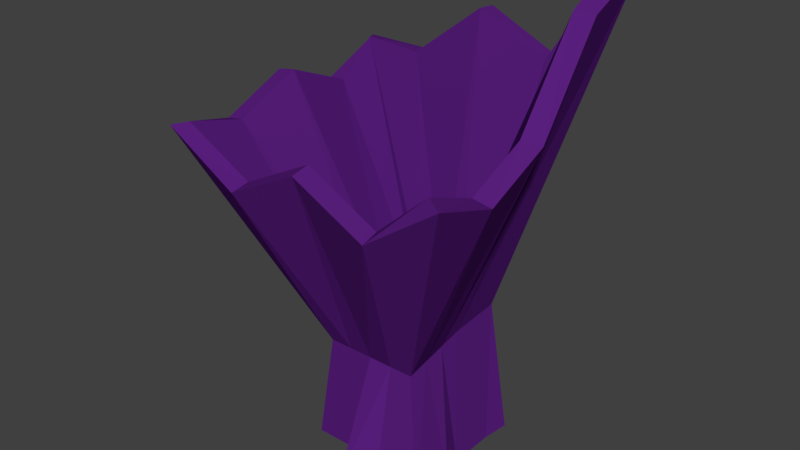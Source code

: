 # Source: shop.pedestal.blend  (saved by Blender 2.78.0; exported with 4.5.12 LTS)
import bpy
from mathutils import Matrix  # noqa: F401  (used for matrix-valued properties, if any)

bpy.ops.wm.read_factory_settings(use_empty=True)
scene = bpy.context.scene
scene.name = 'Scene'

# ---- collections
col_collection_1 = bpy.data.collections.new('Collection 1'); scene.collection.children.link(col_collection_1)

# ---- materials (node trees are filled in below, after node groups)
mat_material = bpy.data.materials.new('Material')
mat_material.alpha_threshold = 0.0
mat_material.use_transparent_shadow = False
mat_material.roughness = 0.5
mat_material.line_color = (0.0, 0.0, 0.0, 1.0)
mat_material_001 = bpy.data.materials.new('Material.001')
mat_material_001.alpha_threshold = 0.0
mat_material_001.use_transparent_shadow = False
mat_material_001.diffuse_color = (1.0, 1.0, 1.0, 1.0)
mat_material_001.roughness = 0.5
mat_material_002 = bpy.data.materials.new('Material.002')
mat_material_002.alpha_threshold = 0.0
mat_material_002.use_transparent_shadow = False
mat_material_002.diffuse_color = (0.0, 0.0, 0.0, 1.0)
mat_material_002.roughness = 0.5
mat_material_003 = bpy.data.materials.new('Material.003')
mat_material_003.alpha_threshold = 0.0
mat_material_003.use_transparent_shadow = False
mat_material_003.diffuse_color = (0.1016, 0.0138, 0.2079, 1.0)
mat_material_003.specular_color = (0.06474, 0.01703, 0.1237)
mat_material_003.roughness = 0.5
mat_material_004 = bpy.data.materials.new('Material.004')
mat_material_004.alpha_threshold = 0.0
mat_material_004.use_transparent_shadow = False
mat_material_004.diffuse_color = (0.6118, 0.1315, 0.8, 1.0)
mat_material_004.roughness = 0.5
mat_material_005 = bpy.data.materials.new('Material.005')
mat_material_005.alpha_threshold = 0.0
mat_material_005.use_transparent_shadow = False
mat_material_005.diffuse_color = (0.3844, 0.08506, 0.5489, 1.0)
mat_material_005.roughness = 0.5

# ---- material node trees

# ---- world
world_world = bpy.data.worlds.new('World'); scene.world = world_world
world_world.color = (0.05088, 0.05088, 0.05088)
world_world.use_sun_shadow = False
world_world.sun_shadow_jitter_overblur = 0.0
world_world.cycles.sampling_method = 'MANUAL'

# ---- meshes
me_cube = bpy.data.meshes.new('Cube')
me_cube.from_pydata([(-0.4886, 0.7775, 2.498), (0.7677, -0.2587, 0.3485), (0.6772, -5.364e-07, 0.3485), (0.4886, -0.4987, 2.198), (-0.6954, -0.4958, 0.3485), (0.6772, 0.5, 0.3485), (-0.7523, 0.3558, 0.3485), (-0.7523, 0.6978, 0.3485), (-0.4886, -0.2646, 2.273), (5.17e-08, 0.7775, 2.498), (0.2443, 0.7775, 2.498), (-0.2443, 0.7775, 2.498), (-0.7523, 0.09876, 0.3485), (-0.6954, 0.004196, 0.3485), (0.7127, 0.788, 0.3485), (0.7677, -0.7587, 0.3485), (-1.488, 1.303, 5.967), (-1.488, -1.425, 5.712), (1.488, -1.425, 5.842), (1.488, 1.303, 7.843), (-1.488, -0.7429, 5.496), (-1.488, -0.06105, 5.953), (-1.488, 0.6208, 5.51), (1.488, 0.6208, 7.386), (1.488, -0.06106, 5.953), (1.488, -0.7429, 5.496), (0.4886, -0.2646, 2.273), (-0.2443, -0.4987, 2.198), (-0.4886, -0.4987, 2.198), (-3.269e-07, -0.4987, 2.198), (0.4886, -0.03053, 2.348), (-0.4886, 0.2036, 2.423), (0.7438, -1.425, 5.039), (-7.348e-07, -1.425, 5.621), (-0.7438, -1.425, 5.039), (0.7438, 1.303, 6.331), (4.178e-07, 1.303, 6.867), (-0.7438, 1.303, 5.967), (0.2443, -0.4987, 2.198), (0.4886, 0.7775, 2.498), (0.4886, 0.2036, 2.423), (0.2677, -0.7587, 0.3485), (-5.364e-07, -1.0, 0.3485), (-0.1954, -0.4958, 0.3485), (0.5, 1.0, 0.3485), (2.384e-07, 1.0, 0.3485), (-0.2523, 0.6978, 0.3485), (-0.4886, -0.03053, 2.348), (-0.3617, 0.6257, 2.528), (0.6107, -0.2702, 0.4719), (0.5362, -0.0109, 0.49), (0.3408, -0.3652, 2.217), (-0.5737, -0.3808, 0.4578), (0.5321, 0.5045, 0.4861), (-0.6023, 0.358, 0.4808), (-0.6283, 0.5866, 0.4593), (-0.2895, -0.2579, 2.291), (0.02451, 0.5791, 2.504), (0.2175, 0.5793, 2.502), (-0.2237, 0.5791, 2.513), (-0.5922, 0.115, 0.4672), (-0.5595, 0.01938, 0.4944), (0.5761, 0.7077, 0.4706), (0.6458, -0.6356, 0.4485), (-1.39, 1.137, 6.021), (-1.324, -1.336, 5.785), (1.326, -1.332, 5.913), (1.305, 1.234, 7.886), (-1.296, -0.7539, 5.552), (-1.295, -0.06543, 6.008), (-1.297, 0.6175, 5.569), (1.293, 0.595, 7.427), (1.304, -0.1238, 6.001), (1.296, -0.7488, 5.553), (0.2895, -0.2762, 2.289), (-0.2027, -0.3051, 2.226), (-0.3442, -0.3642, 2.23), (0.01915, -0.3003, 2.214), (0.2916, -0.06174, 2.363), (-0.2895, 0.2067, 2.442), (0.729, -1.235, 5.1), (-7.348e-07, -1.232, 5.676), (-0.7344, -1.234, 5.1), (0.7234, 1.106, 6.358), (-0.001959, 1.104, 6.892), (-0.7568, 1.105, 5.994), (0.2189, -0.3008, 2.212), (0.33, 0.6561, 2.51), (0.2906, 0.1789, 2.437), (0.2374, -0.6258, 0.4949), (0.0356, -0.8173, 0.4217), (-0.1488, -0.3944, 0.5145), (0.4631, 0.8402, 0.4629), (0.04318, 0.842, 0.4633), (-0.2204, 0.5828, 0.509), (-0.2893, -0.02582, 2.364)], [], [(39, 40, 5, 14), (3, 38, 41, 15), (31, 0, 7, 6), (40, 30, 2, 5), (38, 29, 42, 41), (27, 28, 4, 43), (30, 26, 1, 2), (29, 27, 43, 42), (0, 11, 46, 7), (10, 39, 14, 44), (26, 3, 15, 1), (9, 10, 44, 45), (28, 8, 13, 4), (11, 9, 45, 46), (8, 47, 12, 13), (47, 31, 6, 12), (21, 22, 31, 47), (20, 21, 47, 8), (37, 36, 9, 11), (17, 20, 8, 28), (36, 35, 10, 9), (25, 18, 3, 26), (35, 19, 39, 10), (16, 37, 11, 0), (33, 34, 27, 29), (24, 25, 26, 30), (34, 17, 28, 27), (32, 33, 29, 38), (23, 24, 30, 40), (22, 16, 0, 31), (18, 32, 38, 3), (19, 23, 40, 39), (41, 43, 2), (43, 4, 13), (13, 12, 6), (6, 7, 46), (46, 45, 5), (45, 44, 5), (44, 14, 5), (2, 1, 41), (1, 15, 41), (5, 2, 46), (6, 46, 13), (43, 13, 46), (41, 42, 43), (46, 2, 43), (87, 62, 53, 88), (51, 63, 89, 86), (79, 54, 55, 48), (88, 53, 50, 78), (86, 89, 90, 77), (75, 91, 52, 76), (78, 50, 49, 74), (77, 90, 91, 75), (48, 55, 94, 59), (58, 92, 62, 87), (74, 49, 63, 51), (57, 93, 92, 58), (76, 52, 61, 56), (59, 94, 93, 57), (56, 61, 60, 95), (95, 60, 54, 79), (69, 95, 79, 70), (68, 56, 95, 69), (85, 59, 57, 84), (65, 76, 56, 68), (84, 57, 58, 83), (73, 74, 51, 66), (83, 58, 87, 67), (64, 48, 59, 85), (81, 77, 75, 82), (72, 78, 74, 73), (82, 75, 76, 65), (80, 86, 77, 81), (71, 88, 78, 72), (70, 79, 48, 64), (66, 51, 86, 80), (67, 87, 88, 71), (89, 50, 91), (91, 61, 52), (61, 54, 60), (54, 94, 55), (94, 53, 93), (93, 53, 92), (92, 53, 62), (50, 89, 49), (49, 89, 63), (53, 94, 50), (54, 61, 94), (91, 94, 61), (89, 91, 90), (94, 91, 50), (16, 22, 70, 64), (17, 34, 82, 65), (37, 16, 64, 85), (18, 25, 73, 66), (20, 17, 65, 68), (21, 20, 68, 69), (22, 21, 69, 70), (23, 19, 67, 71), (24, 23, 71, 72), (25, 24, 72, 73), (32, 18, 66, 80), (33, 32, 80, 81), (34, 33, 81, 82), (19, 35, 83, 67), (35, 36, 84, 83), (36, 37, 85, 84)])
me_cube.polygons.foreach_set('material_index', [3, 3, 3, 3, 3, 3, 3, 3, 3, 3, 3, 3, 3, 3, 3, 3, 3, 3, 3, 3, 3, 3, 3, 3, 3, 3, 3, 3, 3, 3, 3, 3, 3, 3, 3, 3, 3, 3, 3, 3, 3, 3, 3, 3, 3, 3, 3, 3, 3, 3, 3, 3, 3, 3, 3, 3, 3, 3, 3, 3, 3, 3, 3, 3, 3, 3, 3, 3, 3, 3, 3, 3, 3, 3, 3, 3, 3, 3, 3, 3, 3, 3, 3, 3, 3, 3, 3, 3, 3, 3, 3, 3, 3, 3, 3, 3, 3, 3, 3, 3, 3, 3, 3, 3, 3, 3, 3, 3])
me_cube.materials.append(mat_material)
me_cube.materials.append(mat_material_001)
me_cube.materials.append(mat_material_002)
me_cube.materials.append(mat_material_003)
me_cube.materials.append(mat_material_004)
me_cube.materials.append(mat_material_005)
me_cube.use_remesh_preserve_volume = False
me_cube.use_remesh_preserve_attributes = False
me_cube.use_mirror_vertex_groups = False
me_cube.update()

# ---- objects
ob_cube = bpy.data.objects.new('Cube', me_cube)

# ---- transforms, parenting, visibility, modifiers, constraints
ob_cube.location = (0.0, 0.0, -0.3714)
ob_cube.scale = (1.55, 1.537, 1.0)
ob_cube.lock_rotations_4d = False
ob_cube.empty_display_type = 'ARROWS'
ob_cube.lineart.crease_threshold = 0.0

# ---- collection membership
col_collection_1.objects.link(ob_cube)

# ---- scene / render settings (as saved in the file)
scene.frame_start = 1; scene.frame_end = 250; scene.frame_set(0)
scene.render.engine = 'BLENDER_EEVEE_NEXT'
scene.render.resolution_percentage = 50
scene.render.dither_intensity = 0.0
scene.cycles.use_denoising = False
scene.cycles.samples = 128
scene.cycles.sampling_pattern = 'TABULATED_SOBOL'
scene.cycles.light_sampling_threshold = 0.0
scene.cycles.use_adaptive_sampling = False
scene.cycles.use_light_tree = False
scene.cycles.blur_glossy = 0.0
scene.cycles.sample_clamp_indirect = 0.0
scene.view_settings.view_transform = 'Standard'
bpy.context.view_layer.update()

# ---- added for rendering (the .blend has no active camera and no usable light): camera, sun
cam_auto = bpy.data.cameras.new('AutoCamera')
cam_auto.lens = 50.0
cam_auto.sensor_width = 36.0
cam_auto.clip_end = 1000.0
ob_auto_camera = bpy.data.objects.new('AutoCamera', cam_auto)
scene.collection.objects.link(ob_auto_camera)
ob_auto_camera.location = (9.04849, -10.9521, 10.9844)
ob_auto_camera.rotation_euler = (1.09748, -7.21219e-08, 0.694738)
scene.camera = ob_auto_camera
light_auto_sun = bpy.data.lights.new('AutoSun', 'SUN')
light_auto_sun.energy = 3.0
light_auto_sun.angle = 0.0523599
ob_auto_sun = bpy.data.objects.new('AutoSun', light_auto_sun)
scene.collection.objects.link(ob_auto_sun)
ob_auto_sun.rotation_euler = (0.872665, 0.174533, 0.523599)
bpy.context.view_layer.update()

